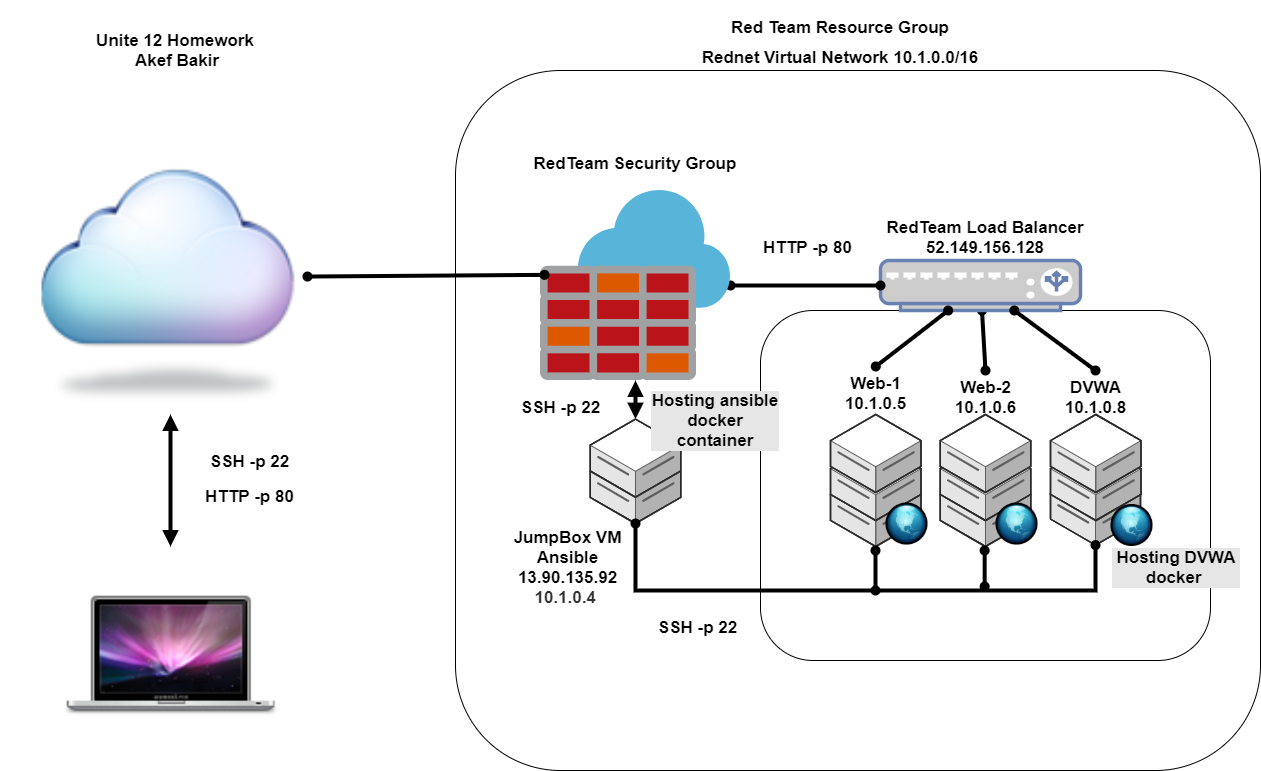

The diagram above was exported from draw.io. Its source (the exported page's mxGraphModel, read from the mxfile embedded in the PNG):
<mxGraphModel dx="2076" dy="2000" grid="1" gridSize="10" guides="1" tooltips="1" connect="1" arrows="1" fold="1" page="1" pageScale="1" pageWidth="1100" pageHeight="850" background="#ffffff" math="0" shadow="0">
  <root>
    <mxCell id="0" />
    <mxCell id="1" parent="0" />
    <mxCell id="VXdBHDpSmNd7DEBpF-GF-21" value="" style="rounded=1;whiteSpace=wrap;html=1;glass=0;shadow=0;fillColor=none;" vertex="1" parent="1">
      <mxGeometry x="465" y="50" width="805" height="700" as="geometry" />
    </mxCell>
    <mxCell id="VXdBHDpSmNd7DEBpF-GF-23" value="" style="rounded=1;whiteSpace=wrap;html=1;glass=0;shadow=0;fillColor=none;" vertex="1" parent="1">
      <mxGeometry x="770" y="290" width="449.99" height="350" as="geometry" />
    </mxCell>
    <mxCell id="VXdBHDpSmNd7DEBpF-GF-24" value="" style="verticalLabelPosition=bottom;html=1;verticalAlign=top;strokeWidth=1;align=center;outlineConnect=0;dashed=0;outlineConnect=0;shape=mxgraph.aws3d.dataServer;strokeColor=#5E5E5E;aspect=fixed;shadow=0;glass=0;fillColor=none;" vertex="1" parent="1">
      <mxGeometry x="840" y="448" width="90.51" height="78" as="geometry" />
    </mxCell>
    <mxCell id="VXdBHDpSmNd7DEBpF-GF-45" value="" style="edgeStyle=none;curved=1;sketch=0;jumpStyle=arc;jumpSize=31;orthogonalLoop=1;jettySize=auto;html=1;shadow=0;startArrow=oval;startFill=1;endArrow=oval;endFill=1;strokeWidth=4;entryX=0.5;entryY=0;entryDx=0;entryDy=0;" edge="1" parent="1" source="VXdBHDpSmNd7DEBpF-GF-18" target="VXdBHDpSmNd7DEBpF-GF-63">
      <mxGeometry relative="1" as="geometry" />
    </mxCell>
    <mxCell id="VXdBHDpSmNd7DEBpF-GF-18" value="" style="fontColor=#0066CC;verticalAlign=top;verticalLabelPosition=bottom;labelPosition=center;align=center;html=1;outlineConnect=0;fillColor=#CCCCCC;strokeColor=#6881B3;gradientColor=none;gradientDirection=north;strokeWidth=2;shape=mxgraph.networks.load_balancer;" vertex="1" parent="1">
      <mxGeometry x="890" y="240" width="200" height="50" as="geometry" />
    </mxCell>
    <mxCell id="VXdBHDpSmNd7DEBpF-GF-44" value="" style="edgeStyle=none;curved=1;sketch=0;jumpStyle=arc;jumpSize=31;orthogonalLoop=1;jettySize=auto;html=1;shadow=0;startArrow=oval;startFill=1;endArrow=oval;endFill=1;strokeWidth=4;" edge="1" parent="1" source="VXdBHDpSmNd7DEBpF-GF-19" target="VXdBHDpSmNd7DEBpF-GF-18">
      <mxGeometry relative="1" as="geometry" />
    </mxCell>
    <mxCell id="VXdBHDpSmNd7DEBpF-GF-19" value="" style="aspect=fixed;html=1;points=[];align=center;image;fontSize=12;image=img/lib/mscae/Azure_Firewall.svg;" vertex="1" parent="1">
      <mxGeometry x="550" y="170" width="190" height="190" as="geometry" />
    </mxCell>
    <mxCell id="VXdBHDpSmNd7DEBpF-GF-41" value="" style="edgeStyle=orthogonalEdgeStyle;rounded=0;jumpStyle=arc;jumpSize=22;orthogonalLoop=1;jettySize=auto;html=1;endArrow=oval;endFill=1;startArrow=oval;startFill=1;strokeWidth=4;" edge="1" parent="1">
      <mxGeometry relative="1" as="geometry">
        <mxPoint x="885" y="530" as="sourcePoint" />
        <mxPoint x="885" y="570" as="targetPoint" />
      </mxGeometry>
    </mxCell>
    <mxCell id="VXdBHDpSmNd7DEBpF-GF-25" value="" style="verticalLabelPosition=bottom;html=1;verticalAlign=top;strokeWidth=1;align=center;outlineConnect=0;dashed=0;outlineConnect=0;shape=mxgraph.aws3d.dataServer;strokeColor=#5E5E5E;aspect=fixed;shadow=0;glass=0;" vertex="1" parent="1">
      <mxGeometry x="840" y="422" width="90.51" height="78" as="geometry" />
    </mxCell>
    <mxCell id="VXdBHDpSmNd7DEBpF-GF-49" value="" style="edgeStyle=none;curved=1;sketch=0;jumpStyle=arc;jumpSize=31;orthogonalLoop=1;jettySize=auto;html=1;shadow=0;startArrow=oval;startFill=1;endArrow=oval;endFill=1;strokeWidth=4;exitX=0.5;exitY=0;exitDx=0;exitDy=0;" edge="1" parent="1" source="VXdBHDpSmNd7DEBpF-GF-62" target="VXdBHDpSmNd7DEBpF-GF-18">
      <mxGeometry relative="1" as="geometry" />
    </mxCell>
    <mxCell id="VXdBHDpSmNd7DEBpF-GF-27" value="" style="verticalLabelPosition=bottom;html=1;verticalAlign=top;strokeWidth=1;align=center;outlineConnect=0;dashed=0;outlineConnect=0;shape=mxgraph.aws3d.dataServer;strokeColor=#5E5E5E;aspect=fixed;shadow=0;glass=0;" vertex="1" parent="1">
      <mxGeometry x="840" y="394" width="90.51" height="78" as="geometry" />
    </mxCell>
    <mxCell id="VXdBHDpSmNd7DEBpF-GF-30" value="" style="verticalLabelPosition=bottom;html=1;verticalAlign=top;strokeWidth=1;align=center;outlineConnect=0;dashed=0;outlineConnect=0;shape=mxgraph.aws3d.dataServer;strokeColor=#5E5E5E;aspect=fixed;shadow=0;glass=0;" vertex="1" parent="1">
      <mxGeometry x="949.74" y="448" width="90.51" height="78" as="geometry" />
    </mxCell>
    <mxCell id="VXdBHDpSmNd7DEBpF-GF-31" value="" style="verticalLabelPosition=bottom;html=1;verticalAlign=top;strokeWidth=1;align=center;outlineConnect=0;dashed=0;outlineConnect=0;shape=mxgraph.aws3d.dataServer;strokeColor=#5E5E5E;aspect=fixed;shadow=0;glass=0;" vertex="1" parent="1">
      <mxGeometry x="1060" y="447" width="90" height="77.56" as="geometry" />
    </mxCell>
    <mxCell id="VXdBHDpSmNd7DEBpF-GF-42" value="" style="edgeStyle=orthogonalEdgeStyle;rounded=0;jumpStyle=arc;jumpSize=22;orthogonalLoop=1;jettySize=auto;html=1;startArrow=oval;startFill=1;endArrow=oval;endFill=1;strokeWidth=4;" edge="1" parent="1">
      <mxGeometry relative="1" as="geometry">
        <mxPoint x="994.16" y="530" as="sourcePoint" />
        <mxPoint x="994.16" y="566" as="targetPoint" />
      </mxGeometry>
    </mxCell>
    <mxCell id="VXdBHDpSmNd7DEBpF-GF-32" value="" style="verticalLabelPosition=bottom;html=1;verticalAlign=top;strokeWidth=1;align=center;outlineConnect=0;dashed=0;outlineConnect=0;shape=mxgraph.aws3d.dataServer;strokeColor=#5E5E5E;aspect=fixed;shadow=0;glass=0;" vertex="1" parent="1">
      <mxGeometry x="949.74" y="422" width="90.51" height="78" as="geometry" />
    </mxCell>
    <mxCell id="VXdBHDpSmNd7DEBpF-GF-33" value="" style="verticalLabelPosition=bottom;html=1;verticalAlign=top;strokeWidth=1;align=center;outlineConnect=0;dashed=0;outlineConnect=0;shape=mxgraph.aws3d.dataServer;strokeColor=#5E5E5E;aspect=fixed;shadow=0;glass=0;" vertex="1" parent="1">
      <mxGeometry x="949.74" y="394" width="90.51" height="78" as="geometry" />
    </mxCell>
    <mxCell id="VXdBHDpSmNd7DEBpF-GF-34" value="" style="verticalLabelPosition=bottom;html=1;verticalAlign=top;strokeWidth=1;align=center;outlineConnect=0;dashed=0;outlineConnect=0;shape=mxgraph.aws3d.dataServer;strokeColor=#5E5E5E;aspect=fixed;shadow=0;glass=0;" vertex="1" parent="1">
      <mxGeometry x="1060" y="422" width="90.51" height="78" as="geometry" />
    </mxCell>
    <mxCell id="VXdBHDpSmNd7DEBpF-GF-48" value="" style="edgeStyle=none;curved=1;sketch=0;jumpStyle=arc;jumpSize=31;orthogonalLoop=1;jettySize=auto;html=1;shadow=0;startArrow=oval;startFill=1;endArrow=oval;endFill=1;strokeWidth=4;exitX=0.5;exitY=0;exitDx=0;exitDy=0;" edge="1" parent="1" source="VXdBHDpSmNd7DEBpF-GF-64" target="VXdBHDpSmNd7DEBpF-GF-18">
      <mxGeometry relative="1" as="geometry" />
    </mxCell>
    <mxCell id="VXdBHDpSmNd7DEBpF-GF-35" value="" style="verticalLabelPosition=bottom;html=1;verticalAlign=top;strokeWidth=1;align=center;outlineConnect=0;dashed=0;outlineConnect=0;shape=mxgraph.aws3d.dataServer;strokeColor=#5E5E5E;aspect=fixed;shadow=0;glass=0;" vertex="1" parent="1">
      <mxGeometry x="1060" y="394" width="90.51" height="78" as="geometry" />
    </mxCell>
    <mxCell id="VXdBHDpSmNd7DEBpF-GF-36" value="" style="verticalLabelPosition=bottom;html=1;verticalAlign=top;strokeWidth=1;align=center;outlineConnect=0;dashed=0;outlineConnect=0;shape=mxgraph.aws3d.dataServer;strokeColor=#5E5E5E;aspect=fixed;shadow=0;glass=0;" vertex="1" parent="1">
      <mxGeometry x="599.74" y="425" width="90.51" height="78" as="geometry" />
    </mxCell>
    <mxCell id="VXdBHDpSmNd7DEBpF-GF-40" value="" style="edgeStyle=orthogonalEdgeStyle;rounded=0;orthogonalLoop=1;jettySize=auto;html=1;jumpStyle=arc;jumpSize=31;endArrow=oval;endFill=1;startArrow=oval;startFill=1;shadow=0;sketch=0;strokeWidth=4;" edge="1" parent="1" source="VXdBHDpSmNd7DEBpF-GF-36" target="VXdBHDpSmNd7DEBpF-GF-31">
      <mxGeometry relative="1" as="geometry">
        <mxPoint x="690" y="520" as="sourcePoint" />
        <mxPoint x="1105" y="550" as="targetPoint" />
        <Array as="points">
          <mxPoint x="645" y="570" />
          <mxPoint x="1105" y="570" />
        </Array>
      </mxGeometry>
    </mxCell>
    <mxCell id="VXdBHDpSmNd7DEBpF-GF-73" value="" style="edgeStyle=none;curved=1;sketch=0;jumpStyle=arc;jumpSize=31;orthogonalLoop=1;jettySize=auto;html=1;shadow=0;startArrow=block;startFill=1;endArrow=block;endFill=1;strokeWidth=4;" edge="1" parent="1" source="VXdBHDpSmNd7DEBpF-GF-37" target="VXdBHDpSmNd7DEBpF-GF-19">
      <mxGeometry relative="1" as="geometry" />
    </mxCell>
    <mxCell id="VXdBHDpSmNd7DEBpF-GF-37" value="" style="verticalLabelPosition=bottom;html=1;verticalAlign=top;strokeWidth=1;align=center;outlineConnect=0;dashed=0;outlineConnect=0;shape=mxgraph.aws3d.dataServer;strokeColor=#5E5E5E;aspect=fixed;shadow=0;glass=0;" vertex="1" parent="1">
      <mxGeometry x="599.74" y="398.56" width="90.51" height="78" as="geometry" />
    </mxCell>
    <mxCell id="VXdBHDpSmNd7DEBpF-GF-50" value="" style="shape=image;html=1;verticalAlign=top;verticalLabelPosition=bottom;labelBackgroundColor=#ffffff;imageAspect=0;aspect=fixed;image=https://cdn4.iconfinder.com/data/icons/MacBook_Pro/128/leopard.png;shadow=0;glass=0;fillColor=#ffffff;" vertex="1" parent="1">
      <mxGeometry x="70" y="526" width="220" height="220" as="geometry" />
    </mxCell>
    <mxCell id="VXdBHDpSmNd7DEBpF-GF-52" value="" style="edgeStyle=none;curved=1;sketch=0;jumpStyle=arc;jumpSize=31;orthogonalLoop=1;jettySize=auto;html=1;shadow=0;startArrow=block;startFill=1;endArrow=block;endFill=1;strokeWidth=4;" edge="1" parent="1" source="VXdBHDpSmNd7DEBpF-GF-51" target="VXdBHDpSmNd7DEBpF-GF-50">
      <mxGeometry relative="1" as="geometry" />
    </mxCell>
    <mxCell id="VXdBHDpSmNd7DEBpF-GF-53" value="" style="edgeStyle=none;curved=1;sketch=0;jumpStyle=arc;jumpSize=31;orthogonalLoop=1;jettySize=auto;html=1;shadow=0;startArrow=oval;startFill=1;endArrow=oval;endFill=1;strokeWidth=4;entryX=0.021;entryY=0.444;entryDx=0;entryDy=0;entryPerimeter=0;" edge="1" parent="1" source="VXdBHDpSmNd7DEBpF-GF-51" target="VXdBHDpSmNd7DEBpF-GF-19">
      <mxGeometry relative="1" as="geometry" />
    </mxCell>
    <mxCell id="VXdBHDpSmNd7DEBpF-GF-51" value="" style="shape=image;html=1;verticalAlign=top;verticalLabelPosition=bottom;labelBackgroundColor=#ffffff;imageAspect=0;aspect=fixed;image=https://cdn4.iconfinder.com/data/icons/clouds/128/Cloud_128x128.png;shadow=0;glass=0;fillColor=#ffffff;" vertex="1" parent="1">
      <mxGeometry x="43" y="120" width="274" height="274" as="geometry" />
    </mxCell>
    <mxCell id="VXdBHDpSmNd7DEBpF-GF-55" value="&lt;font style=&quot;font-size: 17px&quot;&gt;&lt;b&gt;RedTeam Security Group&lt;br&gt;&lt;/b&gt;&lt;/font&gt;" style="text;html=1;strokeColor=none;fillColor=none;align=center;verticalAlign=middle;whiteSpace=wrap;rounded=0;shadow=0;glass=0;" vertex="1" parent="1">
      <mxGeometry x="540" y="116" width="210" height="54" as="geometry" />
    </mxCell>
    <mxCell id="VXdBHDpSmNd7DEBpF-GF-58" value="&lt;font style=&quot;font-size: 17px&quot;&gt;&lt;b&gt;Rednet Virtual Network&amp;nbsp;&lt;span style=&quot;font-family: &amp;#34;az_ea_font&amp;#34; , &amp;#34;segoe ui&amp;#34; , &amp;#34;az_font&amp;#34; , , , &amp;#34;blinkmacsystemfont&amp;#34; , &amp;#34;roboto&amp;#34; , &amp;#34;oxygen&amp;#34; , &amp;#34;ubuntu&amp;#34; , &amp;#34;cantarell&amp;#34; , &amp;#34;open sans&amp;#34; , &amp;#34;helvetica neue&amp;#34; , sans-serif ; background-color: rgb(255 , 255 , 255)&quot;&gt;10.1.0.0/16&lt;/span&gt;&lt;br&gt;&lt;/b&gt;&lt;/font&gt;" style="text;html=1;strokeColor=none;fillColor=none;align=center;verticalAlign=middle;whiteSpace=wrap;rounded=0;shadow=0;glass=0;" vertex="1" parent="1">
      <mxGeometry x="710" y="10" width="280" height="54" as="geometry" />
    </mxCell>
    <mxCell id="VXdBHDpSmNd7DEBpF-GF-59" value="&lt;font style=&quot;font-size: 17px&quot;&gt;&lt;b&gt;Red Team &lt;span style=&quot;background-color: rgb(255 , 255 , 255)&quot;&gt;Resource Group&lt;/span&gt;&lt;br&gt;&lt;/b&gt;&lt;/font&gt;" style="text;html=1;strokeColor=none;fillColor=none;align=center;verticalAlign=middle;whiteSpace=wrap;rounded=0;shadow=0;glass=0;" vertex="1" parent="1">
      <mxGeometry x="710" y="-20" width="280" height="54" as="geometry" />
    </mxCell>
    <mxCell id="VXdBHDpSmNd7DEBpF-GF-60" value="&lt;font&gt;&lt;b style=&quot;font-size: 17px&quot;&gt;RedTeam Load Balancer&lt;br&gt;&lt;/b&gt;&lt;span style=&quot;font-family: &amp;#34;az_ea_font&amp;#34; , &amp;#34;segoe ui&amp;#34; , &amp;#34;az_font&amp;#34; , , , &amp;#34;blinkmacsystemfont&amp;#34; , &amp;#34;roboto&amp;#34; , &amp;#34;oxygen&amp;#34; , &amp;#34;ubuntu&amp;#34; , &amp;#34;cantarell&amp;#34; , &amp;#34;open sans&amp;#34; , &amp;#34;helvetica neue&amp;#34; , sans-serif ; background-color: rgb(255 , 255 , 255)&quot;&gt;&lt;font style=&quot;font-size: 17px&quot;&gt;&lt;b&gt;52.149.156.128&lt;/b&gt;&lt;/font&gt;&lt;/span&gt;&lt;b style=&quot;font-size: 17px&quot;&gt;&lt;br&gt;&lt;/b&gt;&lt;/font&gt;" style="text;html=1;strokeColor=none;fillColor=none;align=center;verticalAlign=middle;whiteSpace=wrap;rounded=0;shadow=0;glass=0;" vertex="1" parent="1">
      <mxGeometry x="854.99" y="190" width="280" height="54" as="geometry" />
    </mxCell>
    <mxCell id="VXdBHDpSmNd7DEBpF-GF-62" value="&lt;font style=&quot;font-size: 17px&quot;&gt;&lt;b&gt;Web-1&lt;br&gt;10.1.0.5&lt;br&gt;&lt;/b&gt;&lt;/font&gt;" style="text;html=1;strokeColor=none;fillColor=none;align=center;verticalAlign=middle;whiteSpace=wrap;rounded=0;shadow=0;glass=0;" vertex="1" parent="1">
      <mxGeometry x="827.76" y="346" width="115" height="54" as="geometry" />
    </mxCell>
    <mxCell id="VXdBHDpSmNd7DEBpF-GF-63" value="&lt;font style=&quot;font-size: 17px&quot;&gt;&lt;b&gt;Web-2&lt;br&gt;10.1.0.6&lt;br&gt;&lt;/b&gt;&lt;/font&gt;" style="text;html=1;strokeColor=none;fillColor=none;align=center;verticalAlign=middle;whiteSpace=wrap;rounded=0;shadow=0;glass=0;" vertex="1" parent="1">
      <mxGeometry x="937.5" y="350" width="115" height="54" as="geometry" />
    </mxCell>
    <mxCell id="VXdBHDpSmNd7DEBpF-GF-64" value="&lt;font style=&quot;font-size: 17px&quot;&gt;&lt;b&gt;DVWA&lt;br&gt;10.1.0.8&lt;br&gt;&lt;/b&gt;&lt;/font&gt;" style="text;html=1;strokeColor=none;fillColor=none;align=center;verticalAlign=middle;whiteSpace=wrap;rounded=0;shadow=0;glass=0;" vertex="1" parent="1">
      <mxGeometry x="1047.5" y="350" width="115" height="54" as="geometry" />
    </mxCell>
    <mxCell id="VXdBHDpSmNd7DEBpF-GF-67" value="" style="shape=image;html=1;verticalAlign=top;verticalLabelPosition=bottom;labelBackgroundColor=#ffffff;imageAspect=0;aspect=fixed;image=https://cdn2.iconfinder.com/data/icons/plastic-xp-network/128/Network.png;shadow=0;glass=0;fillColor=#ffffff;" vertex="1" parent="1">
      <mxGeometry x="1120.5" y="484" width="42" height="42" as="geometry" />
    </mxCell>
    <mxCell id="VXdBHDpSmNd7DEBpF-GF-68" value="" style="shape=image;html=1;verticalAlign=top;verticalLabelPosition=bottom;labelBackgroundColor=#ffffff;imageAspect=0;aspect=fixed;image=https://cdn2.iconfinder.com/data/icons/plastic-xp-network/128/Network.png;shadow=0;glass=0;fillColor=#ffffff;" vertex="1" parent="1">
      <mxGeometry x="1005.5" y="482.56" width="42" height="42" as="geometry" />
    </mxCell>
    <mxCell id="VXdBHDpSmNd7DEBpF-GF-69" value="" style="shape=image;html=1;verticalAlign=top;verticalLabelPosition=bottom;labelBackgroundColor=#ffffff;imageAspect=0;aspect=fixed;image=https://cdn2.iconfinder.com/data/icons/plastic-xp-network/128/Network.png;shadow=0;glass=0;fillColor=#ffffff;" vertex="1" parent="1">
      <mxGeometry x="895.49" y="482.56" width="42" height="42" as="geometry" />
    </mxCell>
    <mxCell id="VXdBHDpSmNd7DEBpF-GF-71" value="&lt;font style=&quot;font-size: 17px&quot;&gt;&lt;b&gt;SSH -p 22&lt;br&gt;&lt;/b&gt;&lt;/font&gt;" style="text;html=1;strokeColor=none;fillColor=none;align=center;verticalAlign=middle;whiteSpace=wrap;rounded=0;shadow=0;glass=0;" vertex="1" parent="1">
      <mxGeometry x="650" y="580" width="115" height="54" as="geometry" />
    </mxCell>
    <mxCell id="VXdBHDpSmNd7DEBpF-GF-72" value="&lt;font style=&quot;font-size: 17px&quot;&gt;&lt;b&gt;SSH -p 22&lt;br&gt;&lt;/b&gt;&lt;/font&gt;" style="text;html=1;strokeColor=none;fillColor=none;align=center;verticalAlign=middle;whiteSpace=wrap;rounded=0;shadow=0;glass=0;" vertex="1" parent="1">
      <mxGeometry x="512.5" y="360" width="115" height="54" as="geometry" />
    </mxCell>
    <mxCell id="VXdBHDpSmNd7DEBpF-GF-74" value="&lt;font style=&quot;font-size: 17px&quot;&gt;&lt;b&gt;HTTP -p 80&lt;br&gt;&lt;/b&gt;&lt;/font&gt;" style="text;html=1;strokeColor=none;fillColor=none;align=center;verticalAlign=middle;whiteSpace=wrap;rounded=0;shadow=0;glass=0;" vertex="1" parent="1">
      <mxGeometry x="760" y="200" width="115" height="54" as="geometry" />
    </mxCell>
    <mxCell id="VXdBHDpSmNd7DEBpF-GF-75" value="&lt;font style=&quot;font-size: 17px&quot;&gt;&lt;b&gt;SSH -p 22&lt;br&gt;&lt;/b&gt;&lt;/font&gt;" style="text;html=1;strokeColor=none;fillColor=none;align=center;verticalAlign=middle;whiteSpace=wrap;rounded=0;shadow=0;glass=0;" vertex="1" parent="1">
      <mxGeometry x="202" y="414" width="115" height="54" as="geometry" />
    </mxCell>
    <mxCell id="VXdBHDpSmNd7DEBpF-GF-76" value="&lt;font style=&quot;font-size: 17px&quot;&gt;&lt;b&gt;HTTP -p 80&lt;br&gt;&lt;/b&gt;&lt;/font&gt;" style="text;html=1;strokeColor=none;fillColor=none;align=center;verticalAlign=middle;whiteSpace=wrap;rounded=0;shadow=0;glass=0;" vertex="1" parent="1">
      <mxGeometry x="202" y="449" width="115" height="54" as="geometry" />
    </mxCell>
    <mxCell id="VXdBHDpSmNd7DEBpF-GF-79" value="&lt;font style=&quot;font-size: 17px&quot;&gt;&lt;b&gt;JumpBox VM Ansible&lt;br&gt;&lt;span style=&quot;background-color: rgb(255 , 255 , 255)&quot;&gt;13.90.135.92&lt;br&gt;&lt;/span&gt;&lt;span style=&quot;color: rgb(50 , 49 , 48) ; background-color: rgb(255 , 255 , 255)&quot;&gt;10.1.0.4&lt;/span&gt;&amp;nbsp;&lt;br&gt;&lt;br&gt;&lt;/b&gt;&lt;/font&gt;" style="text;html=1;strokeColor=none;fillColor=none;align=center;verticalAlign=middle;whiteSpace=wrap;rounded=0;shadow=0;glass=0;" vertex="1" parent="1">
      <mxGeometry x="520" y="530" width="115" height="54" as="geometry" />
    </mxCell>
    <mxCell id="VXdBHDpSmNd7DEBpF-GF-54" value="&lt;font style=&quot;font-size: 17px&quot;&gt;&lt;b&gt;&lt;span style=&quot;&quot;&gt;Hosting ansible docker container&lt;/span&gt;&lt;br&gt;&lt;/b&gt;&lt;/font&gt;" style="text;html=1;strokeColor=none;align=center;verticalAlign=middle;whiteSpace=wrap;rounded=0;shadow=0;glass=0;gradientDirection=north;labelBackgroundColor=#E6E6E6;" vertex="1" parent="1">
      <mxGeometry x="660" y="373" width="130" height="54" as="geometry" />
    </mxCell>
    <mxCell id="VXdBHDpSmNd7DEBpF-GF-81" value="&lt;font style=&quot;font-size: 17px&quot;&gt;&lt;b&gt;&lt;span&gt;Hosting DVWA docker&amp;nbsp;&lt;/span&gt;&lt;br&gt;&lt;/b&gt;&lt;/font&gt;" style="text;html=1;strokeColor=none;align=center;verticalAlign=middle;whiteSpace=wrap;rounded=0;shadow=0;glass=0;gradientDirection=north;labelBackgroundColor=#E6E6E6;" vertex="1" parent="1">
      <mxGeometry x="1120.5" y="520" width="130" height="54" as="geometry" />
    </mxCell>
    <mxCell id="VXdBHDpSmNd7DEBpF-GF-83" value="&lt;font style=&quot;font-size: 17px&quot;&gt;&lt;b&gt;&lt;span&gt;Unite 12 Homework&lt;br&gt;&amp;nbsp;Akef Bakir&lt;/span&gt;&lt;br&gt;&lt;/b&gt;&lt;/font&gt;" style="text;html=1;strokeColor=none;align=center;verticalAlign=middle;whiteSpace=wrap;rounded=0;shadow=0;glass=0;gradientDirection=north;labelBackgroundColor=none;" vertex="1" parent="1">
      <mxGeometry x="10" y="-20" width="350" height="100" as="geometry" />
    </mxCell>
  </root>
</mxGraphModel>